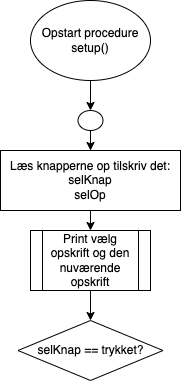

The diagram above was exported from draw.io. Its source (the exported page's mxGraphModel, read from the mxfile embedded in the PNG):
<mxGraphModel dx="1093" dy="1070" grid="1" gridSize="10" guides="1" tooltips="1" connect="1" arrows="1" fold="1" page="1" pageScale="1" pageWidth="1654" pageHeight="2336" math="0" shadow="0">
  <root>
    <mxCell id="WIyWlLk6GJQsqaUBKTNV-0" />
    <mxCell id="WIyWlLk6GJQsqaUBKTNV-1" parent="WIyWlLk6GJQsqaUBKTNV-0" />
    <mxCell id="w3Q_d3gsHjYCkHKkZYbP-2" style="edgeStyle=orthogonalEdgeStyle;rounded=0;orthogonalLoop=1;jettySize=auto;html=1;" edge="1" parent="WIyWlLk6GJQsqaUBKTNV-1" source="w3Q_d3gsHjYCkHKkZYbP-0">
      <mxGeometry relative="1" as="geometry">
        <mxPoint x="560" y="150" as="targetPoint" />
      </mxGeometry>
    </mxCell>
    <mxCell id="w3Q_d3gsHjYCkHKkZYbP-0" value="Opstart procedure&lt;br&gt;setup()" style="ellipse;whiteSpace=wrap;html=1;" vertex="1" parent="WIyWlLk6GJQsqaUBKTNV-1">
      <mxGeometry x="500" y="40" width="120" height="80" as="geometry" />
    </mxCell>
    <mxCell id="w3Q_d3gsHjYCkHKkZYbP-4" style="edgeStyle=orthogonalEdgeStyle;rounded=0;orthogonalLoop=1;jettySize=auto;html=1;entryX=0.5;entryY=0;entryDx=0;entryDy=0;" edge="1" parent="WIyWlLk6GJQsqaUBKTNV-1" source="w3Q_d3gsHjYCkHKkZYbP-3" target="w3Q_d3gsHjYCkHKkZYbP-5">
      <mxGeometry relative="1" as="geometry">
        <mxPoint x="560" y="200" as="targetPoint" />
      </mxGeometry>
    </mxCell>
    <mxCell id="w3Q_d3gsHjYCkHKkZYbP-3" value="" style="ellipse;whiteSpace=wrap;html=1;" vertex="1" parent="WIyWlLk6GJQsqaUBKTNV-1">
      <mxGeometry x="547.5" y="150" width="25" height="20" as="geometry" />
    </mxCell>
    <mxCell id="w3Q_d3gsHjYCkHKkZYbP-10" style="edgeStyle=orthogonalEdgeStyle;rounded=0;orthogonalLoop=1;jettySize=auto;html=1;exitX=0.5;exitY=1;exitDx=0;exitDy=0;entryX=0.5;entryY=0;entryDx=0;entryDy=0;" edge="1" parent="WIyWlLk6GJQsqaUBKTNV-1" source="w3Q_d3gsHjYCkHKkZYbP-5" target="w3Q_d3gsHjYCkHKkZYbP-9">
      <mxGeometry relative="1" as="geometry" />
    </mxCell>
    <mxCell id="w3Q_d3gsHjYCkHKkZYbP-5" value="Læs knapperne op tilskriv det:&lt;br&gt;selKnap&lt;br&gt;selOp" style="rounded=0;whiteSpace=wrap;html=1;" vertex="1" parent="WIyWlLk6GJQsqaUBKTNV-1">
      <mxGeometry x="470" y="190" width="180" height="60" as="geometry" />
    </mxCell>
    <mxCell id="w3Q_d3gsHjYCkHKkZYbP-11" style="edgeStyle=orthogonalEdgeStyle;rounded=0;orthogonalLoop=1;jettySize=auto;html=1;" edge="1" parent="WIyWlLk6GJQsqaUBKTNV-1" source="w3Q_d3gsHjYCkHKkZYbP-9" target="w3Q_d3gsHjYCkHKkZYbP-12">
      <mxGeometry relative="1" as="geometry">
        <mxPoint x="560" y="350" as="targetPoint" />
      </mxGeometry>
    </mxCell>
    <mxCell id="w3Q_d3gsHjYCkHKkZYbP-9" value="Print vælg opskrift og den nuværende opskrift" style="shape=process;whiteSpace=wrap;html=1;backgroundOutline=1;" vertex="1" parent="WIyWlLk6GJQsqaUBKTNV-1">
      <mxGeometry x="500" y="270" width="120" height="60" as="geometry" />
    </mxCell>
    <mxCell id="w3Q_d3gsHjYCkHKkZYbP-12" value="selKnap == trykket?" style="rhombus;whiteSpace=wrap;html=1;" vertex="1" parent="WIyWlLk6GJQsqaUBKTNV-1">
      <mxGeometry x="487.5" y="360" width="145" height="60" as="geometry" />
    </mxCell>
  </root>
</mxGraphModel>